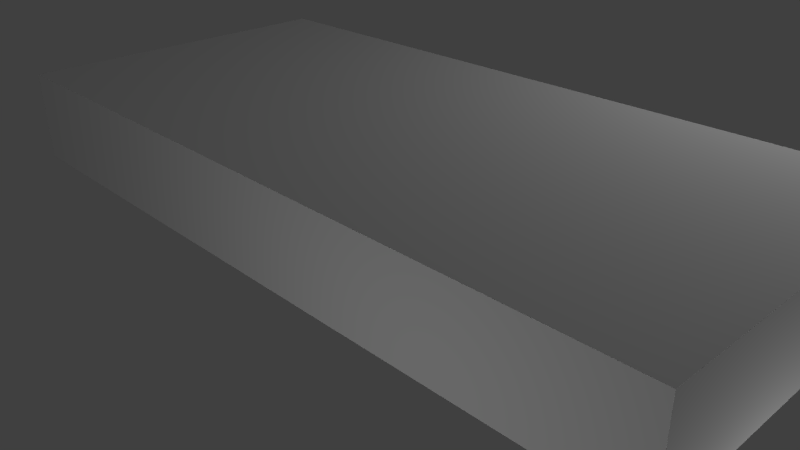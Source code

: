 # Source: memory.blend  (saved by Blender 2.72.0; exported with 4.5.12 LTS)
import bpy
from mathutils import Matrix  # noqa: F401  (used for matrix-valued properties, if any)

bpy.ops.wm.read_factory_settings(use_empty=True)
scene = bpy.context.scene
scene.name = 'Scene'

# ---- collections
col_collection_1 = bpy.data.collections.new('Collection 1'); scene.collection.children.link(col_collection_1)
col_collection_6 = bpy.data.collections.new('Collection 6'); scene.collection.children.link(col_collection_6)
col_collection_6.hide_render = True
col_collection_6.hide_viewport = True

# ---- materials (node trees are filled in below, after node groups)
mat_material = bpy.data.materials.new('Material')
mat_material.alpha_threshold = 0.0
mat_material.use_transparent_shadow = False
mat_material.roughness = 0.5
mat_left = bpy.data.materials.new('left')
mat_left.alpha_threshold = 0.0
mat_left.use_transparent_shadow = False
mat_left.roughness = 0.5
mat_back = bpy.data.materials.new('back')
mat_back.alpha_threshold = 0.0
mat_back.use_transparent_shadow = False
mat_back.roughness = 0.5
mat_right = bpy.data.materials.new('right')
mat_right.alpha_threshold = 0.0
mat_right.use_transparent_shadow = False
mat_right.roughness = 0.5
mat_top = bpy.data.materials.new('top')
mat_top.alpha_threshold = 0.0
mat_top.use_transparent_shadow = False
mat_top.roughness = 0.5
mat_front = bpy.data.materials.new('front')
mat_front.alpha_threshold = 0.0
mat_front.use_transparent_shadow = False
mat_front.roughness = 0.5
mat_bottom = bpy.data.materials.new('bottom')
mat_bottom.alpha_threshold = 0.0
mat_bottom.use_transparent_shadow = False
mat_bottom.roughness = 0.5
mat_memorylayout = bpy.data.materials.new('memorylayout')
mat_memorylayout.alpha_threshold = 0.0
mat_memorylayout.use_transparent_shadow = False
mat_memorylayout.roughness = 0.5

# ---- material node trees

# ---- world
world_world = bpy.data.worlds.new('World'); scene.world = world_world
world_world.color = (0.05088, 0.05088, 0.05088)
world_world.use_sun_shadow = False
world_world.sun_shadow_jitter_overblur = 0.0
world_world.cycles.sampling_method = 'MANUAL'
world_world.cycles.sample_map_resolution = 256

# ---- cameras
cam_camera = bpy.data.cameras.new('Camera')
cam_camera.clip_end = 100.0
cam_camera.lens = 35.0
cam_camera.sensor_width = 32.0
cam_camera.sensor_height = 18.0
cam_camera.ortho_scale = 7.314
cam_camera.dof.focus_distance = 0.0
cam_camera.dof.aperture_fstop = 128.0

# ---- lights
light_point_002 = bpy.data.lights.new('Point.002', 'POINT')
light_point_002.transmission_factor = 0.0
light_point_002.energy = 100.0
light_point_002.shadow_buffer_clip_start = 0.5
light_point_002.shadow_soft_size = 0.1
light_point_002.shadow_maximum_resolution = 0.006
light_point_002.use_absolute_resolution = True
light_point_002.cycles.use_multiple_importance_sampling = False
light_point_001 = bpy.data.lights.new('Point.001', 'POINT')
light_point_001.transmission_factor = 0.0
light_point_001.energy = 100.0
light_point_001.shadow_buffer_clip_start = 0.5
light_point_001.shadow_soft_size = 0.1
light_point_001.shadow_maximum_resolution = 0.006
light_point_001.use_absolute_resolution = True
light_point_001.cycles.use_multiple_importance_sampling = False
light_point = bpy.data.lights.new('Point', 'POINT')
light_point.transmission_factor = 0.0
light_point.energy = 300.0
light_point.shadow_buffer_clip_start = 0.5
light_point.shadow_soft_size = 0.1
light_point.shadow_maximum_resolution = 0.006
light_point.use_absolute_resolution = True
light_point.cycles.use_multiple_importance_sampling = False
light_lamp = bpy.data.lights.new('Lamp', 'POINT')
light_lamp.transmission_factor = 0.0
light_lamp.cutoff_distance = 30.0
light_lamp.energy = 300.0
light_lamp.shadow_buffer_clip_start = 1.001
light_lamp.shadow_soft_size = 0.1
light_lamp.shadow_maximum_resolution = 0.006
light_lamp.use_absolute_resolution = True
light_lamp.cycles.use_multiple_importance_sampling = False

# ---- meshes
me_cube_001 = bpy.data.meshes.new('Cube.001')
me_cube_001.from_pydata([(-1.0, -1.0, -1.0), (-1.0, 1.0, -1.0), (1.0, 1.0, -1.0), (1.0, -1.0, -1.0), (-1.0, -1.0, 1.0), (-1.0, 1.0, 1.0), (1.0, 1.0, 1.0), (1.0, -1.0, 1.0)], [], [(4, 5, 1, 0), (5, 6, 2, 1), (6, 7, 3, 2), (7, 4, 0, 3), (0, 1, 2, 3), (7, 6, 5, 4)])
me_cube_001.polygons.foreach_set('material_index', [7, 7, 7, 7, 7, 7])
_uv = me_cube_001.uv_layers.new(name='UVMap')
_uv.uv.foreach_set('vector', [0.75, 0.75, 0.5, 0.75, 0.5, 0.5, 0.75, 0.5, 0.25, 0.5, 0.25, 0.25, 0.5, 0.25, 0.5, 0.5, 0.5, 8.659e-05, 0.75, 8.667e-05, 0.75, 0.25, 0.5, 0.25, 0.9999, 0.25, 0.9999, 0.5, 0.75, 0.5, 0.75, 0.25, 0.75, 0.5, 0.5, 0.5, 0.5, 0.25, 0.75, 0.25, 8.675e-05, 0.25, 0.25, 0.25, 0.25, 0.5, 8.659e-05, 0.5])
me_cube_001.materials.append(mat_material)
me_cube_001.materials.append(mat_left)
me_cube_001.materials.append(mat_back)
me_cube_001.materials.append(mat_right)
me_cube_001.materials.append(mat_top)
me_cube_001.materials.append(mat_front)
me_cube_001.materials.append(mat_bottom)
me_cube_001.materials.append(mat_memorylayout)
me_cube_001.use_remesh_preserve_volume = False
me_cube_001.use_remesh_preserve_attributes = False
me_cube_001.use_mirror_vertex_groups = False
me_cube_001.update()

# ---- objects
ob_point_002 = bpy.data.objects.new('Point.002', light_point_002)
ob_point_001 = bpy.data.objects.new('Point.001', light_point_001)
ob_point = bpy.data.objects.new('Point', light_point)
ob_cube = bpy.data.objects.new('Cube', me_cube_001)
ob_lamp = bpy.data.objects.new('Lamp', light_lamp)
ob_camera = bpy.data.objects.new('Camera', cam_camera)

# ---- transforms, parenting, visibility, modifiers, constraints
ob_point_002.location = (2.955, -6.494, 0.4852)
ob_point_002.lineart.crease_threshold = 0.0
ob_point_001.location = (6.319, -0.1983, -1.736)
ob_point_001.lineart.crease_threshold = 0.0
ob_point.location = (-10.47, -0.3782, -3.012)
ob_point.lineart.crease_threshold = 0.0
ob_cube.location = (0.06126, 0.515, 1.065)
ob_cube.scale = (-5.181, 2.408, 0.6348)
ob_cube.lineart.crease_threshold = 0.0
ob_lamp.location = (4.076, 6.533, 5.904)
ob_lamp.rotation_euler = (0.6503, 0.05522, 1.866)
ob_lamp.lock_rotations_4d = False
ob_lamp.empty_display_type = 'ARROWS'
ob_lamp.color = (0.0, 0.0, 0.0, 0.0)
ob_lamp.lineart.crease_threshold = 0.0
ob_camera.location = (7.481, -6.508, 5.344)
ob_camera.rotation_euler = (1.109, 0.01082, 0.8149)
ob_camera.lock_rotations_4d = False
ob_camera.empty_display_type = 'ARROWS'
ob_camera.color = (0.0, 0.0, 0.0, 0.0)
ob_camera.display_type = 'WIRE'
ob_camera.lineart.crease_threshold = 0.0

# ---- collection membership
col_collection_1.objects.link(ob_point_002)
col_collection_1.objects.link(ob_point_001)
col_collection_1.objects.link(ob_point)
col_collection_1.objects.link(ob_cube)
col_collection_1.objects.link(ob_lamp)
col_collection_6.objects.link(ob_camera)

# ---- scene / render settings (as saved in the file)
scene.camera = ob_camera
scene.frame_start = 1; scene.frame_end = 250; scene.frame_set(1)
scene.render.engine = 'BLENDER_EEVEE_NEXT'
scene.render.resolution_percentage = 50
scene.render.dither_intensity = 0.0
scene.cycles.use_denoising = False
scene.cycles.samples = 10
scene.cycles.sampling_pattern = 'TABULATED_SOBOL'
scene.cycles.light_sampling_threshold = 0.0
scene.cycles.use_adaptive_sampling = False
scene.cycles.use_light_tree = False
scene.cycles.blur_glossy = 0.0
scene.cycles.pixel_filter_type = 'GAUSSIAN'
scene.cycles.sample_clamp_indirect = 0.0
scene.view_settings.view_transform = 'Standard'
bpy.context.view_layer.update()
